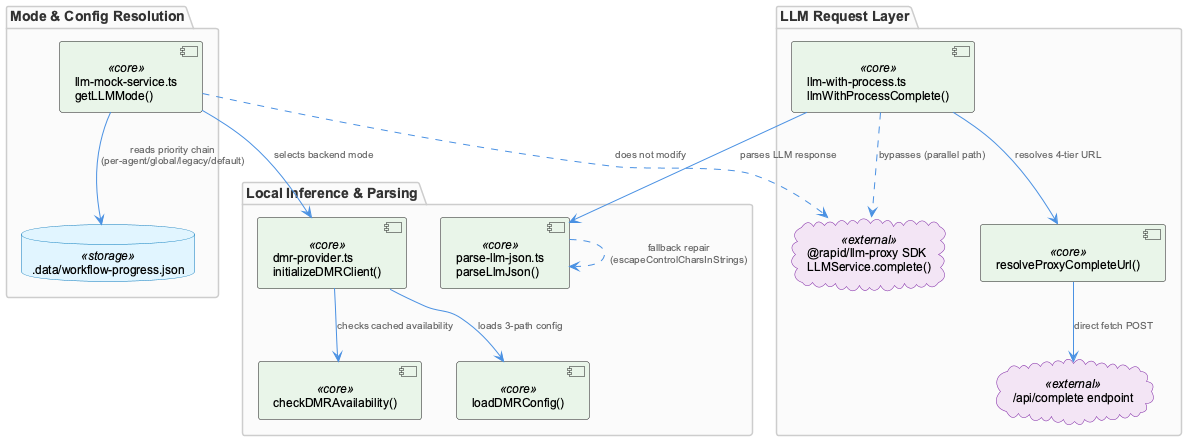

The diagram above was rendered by PlantUML. Its source (embedded in the PNG):
@startuml
!include /Users/Q284340/Agentic/coding/docs/puml/_standard-style.puml

package "Mode & Config Resolution" {
  component "llm-mock-service.ts\ngetLLMMode()" as modeService <<core>>
  database ".data/workflow-progress.json" as progressJson <<storage>>
}

package "LLM Request Layer" {
  component "llm-with-process.ts\nllmWithProcessComplete()" as procClient <<core>>
  component "resolveProxyCompleteUrl()" as urlResolve <<core>>
  cloud "@rapid/llm-proxy SDK\nLLMService.complete()" as sdk <<external>>
  cloud "/api/complete endpoint" as proxyApi <<external>>
}

package "Local Inference & Parsing" {
  component "dmr-provider.ts\ninitializeDMRClient()" as dmrClient <<core>>
  component "checkDMRAvailability()" as dmrHealth <<core>>
  component "loadDMRConfig()" as dmrConfig <<core>>
  component "parse-llm-json.ts\nparseLlmJson()" as jsonParser <<core>>
}

modeService --> progressJson : "reads priority chain\n(per-agent/global/legacy/default)"
modeService ..> sdk : "does not modify"

procClient --> urlResolve : "resolves 4-tier URL"
urlResolve --> proxyApi : "direct fetch POST"
procClient ..> sdk : "bypasses (parallel path)"

dmrClient --> dmrHealth : "checks cached availability"
dmrClient --> dmrConfig : "loads 3-path config"

procClient --> jsonParser : "parses LLM response"
jsonParser ..> jsonParser : "fallback repair\n(escapeControlCharsInStrings)"

modeService --> dmrClient : "selects backend mode"

@enduml